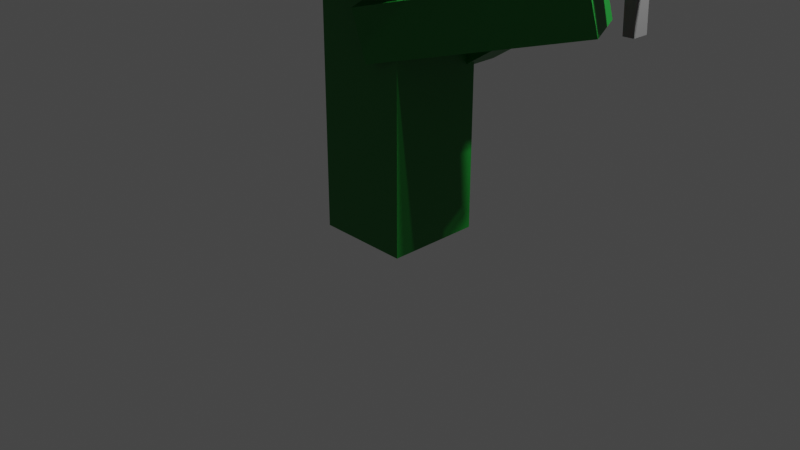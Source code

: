 # Source: betterzombie.blend  (saved by Blender 3.3.6; exported with 4.5.12 LTS)
import bpy
from mathutils import Matrix  # noqa: F401  (used for matrix-valued properties, if any)

bpy.ops.wm.read_factory_settings(use_empty=True)
scene = bpy.context.scene
scene.name = 'Scene'

# ---- collections
col_collection = bpy.data.collections.new('Collection'); scene.collection.children.link(col_collection)

# ---- materials (node trees are filled in below, after node groups)
mat_material = bpy.data.materials.new('Material')
mat_material.alpha_threshold = 0.0
mat_material.use_transparent_shadow = False
mat_material.roughness = 0.5
mat_material.line_color = (0.0, 0.0, 0.0, 1.0)
mat_material_001 = bpy.data.materials.new('Material.001')
mat_material_001.use_transparent_shadow = False
mat_material_005 = bpy.data.materials.new('Material.005')
mat_material_005.use_transparent_shadow = False
mat_material_002 = bpy.data.materials.new('Material.002')
mat_material_002.alpha_threshold = 0.0
mat_material_002.use_transparent_shadow = False
mat_material_002.roughness = 0.5
mat_material_002.line_color = (0.0, 0.0, 0.0, 1.0)
mat_material_003 = bpy.data.materials.new('Material.003')
mat_material_003.alpha_threshold = 0.0
mat_material_003.use_transparent_shadow = False
mat_material_003.roughness = 0.5
mat_material_003.line_color = (0.0, 0.0, 0.0, 1.0)
mat_material_004 = bpy.data.materials.new('Material.004')
mat_material_004.alpha_threshold = 0.0
mat_material_004.use_transparent_shadow = False
mat_material_004.roughness = 0.5
mat_material_004.line_color = (0.0, 0.0, 0.0, 1.0)
mat_material_006 = bpy.data.materials.new('Material.006')
mat_material_006.use_transparent_shadow = False

# ---- material node trees
mat_material.use_nodes = True; mat_material.node_tree.nodes.clear()
_N = mat_material.node_tree.nodes; _L = mat_material.node_tree.links
n0 = _N.new('ShaderNodeOutputMaterial'); n0.name = 'Material Output'; n0.location = (300, 300)
n1 = _N.new('ShaderNodeBsdfPrincipled'); n1.name = 'Principled BSDF'; n1.location = (10, 300)
n1.distribution = 'GGX'
n1.subsurface_method = 'RANDOM_WALK_SKIN'
n1.inputs[0].default_value = (0.005005, 0.1817, 0.01847, 1.0)
n1.inputs[3].default_value = 1.45
n1.inputs[27].default_value = (0.0, 0.0, 0.0, 1.0)
n1.inputs[28].default_value = 1.0
_L.new(n1.outputs[0], n0.inputs[0])
n0.is_active_output = True
mat_material_001.use_nodes = True; mat_material_001.node_tree.nodes.clear()
_N = mat_material_001.node_tree.nodes; _L = mat_material_001.node_tree.links
n0 = _N.new('ShaderNodeBsdfPrincipled'); n0.name = 'Principled BSDF'; n0.location = (10, 300)
n0.distribution = 'GGX'
n0.subsurface_method = 'RANDOM_WALK_SKIN'
n0.inputs[0].default_value = (0.8, 0.0, 0.0008699, 1.0)
n0.inputs[3].default_value = 1.45
n0.inputs[27].default_value = (0.0, 0.0, 0.0, 1.0)
n0.inputs[28].default_value = 1.0
n1 = _N.new('ShaderNodeOutputMaterial'); n1.name = 'Material Output'; n1.location = (300, 300)
_L.new(n0.outputs[0], n1.inputs[0])
n1.is_active_output = True
mat_material_005.use_nodes = True; mat_material_005.node_tree.nodes.clear()
_N = mat_material_005.node_tree.nodes; _L = mat_material_005.node_tree.links
n0 = _N.new('ShaderNodeBsdfPrincipled'); n0.name = 'Principled BSDF'; n0.location = (10, 300)
n0.distribution = 'GGX'
n0.subsurface_method = 'RANDOM_WALK_SKIN'
n0.inputs[0].default_value = (0.1626, 0.1626, 0.1626, 1.0)
n0.inputs[3].default_value = 1.45
n0.inputs[27].default_value = (0.0, 0.0, 0.0, 1.0)
n0.inputs[28].default_value = 1.0
n1 = _N.new('ShaderNodeOutputMaterial'); n1.name = 'Material Output'; n1.location = (300, 300)
_L.new(n0.outputs[0], n1.inputs[0])
n1.is_active_output = True
mat_material_002.use_nodes = True; mat_material_002.node_tree.nodes.clear()
_N = mat_material_002.node_tree.nodes; _L = mat_material_002.node_tree.links
n0 = _N.new('ShaderNodeOutputMaterial'); n0.name = 'Material Output'; n0.location = (300, 300)
n1 = _N.new('ShaderNodeBsdfPrincipled'); n1.name = 'Principled BSDF'; n1.location = (10, 300)
n1.distribution = 'GGX'
n1.subsurface_method = 'RANDOM_WALK_SKIN'
n1.inputs[0].default_value = (0.2203, 0.05616, 0.02398, 1.0)
n1.inputs[3].default_value = 1.45
n1.inputs[27].default_value = (0.0, 0.0, 0.0, 1.0)
n1.inputs[28].default_value = 1.0
_L.new(n1.outputs[0], n0.inputs[0])
n0.is_active_output = True
mat_material_003.use_nodes = True; mat_material_003.node_tree.nodes.clear()
_N = mat_material_003.node_tree.nodes; _L = mat_material_003.node_tree.links
n0 = _N.new('ShaderNodeOutputMaterial'); n0.name = 'Material Output'; n0.location = (300, 300)
n1 = _N.new('ShaderNodeBsdfPrincipled'); n1.name = 'Principled BSDF'; n1.location = (10, 300)
n1.distribution = 'GGX'
n1.subsurface_method = 'RANDOM_WALK_SKIN'
n1.inputs[0].default_value = (0.005005, 0.1817, 0.01847, 1.0)
n1.inputs[3].default_value = 1.45
n1.inputs[27].default_value = (0.0, 0.0, 0.0, 1.0)
n1.inputs[28].default_value = 1.0
_L.new(n1.outputs[0], n0.inputs[0])
n0.is_active_output = True
mat_material_004.use_nodes = True; mat_material_004.node_tree.nodes.clear()
_N = mat_material_004.node_tree.nodes; _L = mat_material_004.node_tree.links
n0 = _N.new('ShaderNodeOutputMaterial'); n0.name = 'Material Output'; n0.location = (300, 300)
n1 = _N.new('ShaderNodeBsdfPrincipled'); n1.name = 'Principled BSDF'; n1.location = (10, 300)
n1.distribution = 'GGX'
n1.subsurface_method = 'RANDOM_WALK_SKIN'
n1.inputs[0].default_value = (0.005005, 0.1817, 0.01847, 1.0)
n1.inputs[3].default_value = 1.45
n1.inputs[27].default_value = (0.0, 0.0, 0.0, 1.0)
n1.inputs[28].default_value = 1.0
_L.new(n1.outputs[0], n0.inputs[0])
n0.is_active_output = True
mat_material_006.use_nodes = True; mat_material_006.node_tree.nodes.clear()
_N = mat_material_006.node_tree.nodes; _L = mat_material_006.node_tree.links
n0 = _N.new('ShaderNodeBsdfPrincipled'); n0.name = 'Principled BSDF'; n0.location = (10, 300)
n0.distribution = 'GGX'
n0.subsurface_method = 'RANDOM_WALK_SKIN'
n0.inputs[0].default_value = (0.0, 0.0, 0.0, 1.0)
n0.inputs[3].default_value = 1.45
n0.inputs[27].default_value = (0.0, 0.0, 0.0, 1.0)
n0.inputs[28].default_value = 1.0
n1 = _N.new('ShaderNodeOutputMaterial'); n1.name = 'Material Output'; n1.location = (300, 300)
_L.new(n0.outputs[0], n1.inputs[0])
n1.is_active_output = True

# ---- world
world_world = bpy.data.worlds.new('World'); scene.world = world_world
world_world.use_nodes = True; world_world.node_tree.nodes.clear()
_N = world_world.node_tree.nodes; _L = world_world.node_tree.links
n0 = _N.new('ShaderNodeOutputWorld'); n0.name = 'World Output'; n0.location = (300, 300)
n1 = _N.new('ShaderNodeBackground'); n1.name = 'Background'; n1.location = (10, 300)
n1.inputs[0].default_value = (0.05088, 0.05088, 0.05088, 1.0)
_L.new(n1.outputs[0], n0.inputs[0])
n0.is_active_output = True
world_world.color = (0.05088, 0.05088, 0.05088)
world_world.use_sun_shadow = False
world_world.sun_shadow_jitter_overblur = 0.0

# ---- cameras
cam_camera = bpy.data.cameras.new('Camera')
cam_camera.clip_end = 100.0
cam_camera.ortho_scale = 7.314
cam_camera_001 = bpy.data.cameras.new('Camera.001')
cam_camera_001.clip_end = 100.0
cam_camera_001.ortho_scale = 7.314

# ---- lights
light_light = bpy.data.lights.new('Light', 'POINT')
light_light.transmission_factor = 0.0
light_light.energy = 1000.0
light_light.shadow_soft_size = 0.1
light_light.shadow_maximum_resolution = 0.006
light_light.use_absolute_resolution = True
light_light_001 = bpy.data.lights.new('Light.001', 'POINT')
light_light_001.transmission_factor = 0.0
light_light_001.energy = 1000.0
light_light_001.shadow_soft_size = 0.1
light_light_001.shadow_maximum_resolution = 0.006
light_light_001.use_absolute_resolution = True

# ---- meshes
me_cube = bpy.data.meshes.new('Cube')
me_cube.from_pydata([(1.0, 1.0, 1.0), (1.0, 1.0, -1.0), (1.0, -1.0, 1.0), (1.0, -1.0, -1.0), (-1.0, 1.0, 1.0), (-1.0, 1.0, -1.0), (-1.0, -1.0, 1.0), (-1.0, -1.0, -1.0)], [], [(0, 4, 6, 2), (3, 2, 6, 7), (7, 6, 4, 5), (5, 1, 3, 7), (1, 0, 2, 3), (5, 4, 0, 1)])
_uv = me_cube.uv_layers.new(name='UVMap')
_uv.uv.foreach_set('vector', [0.625, 0.5, 0.875, 0.5, 0.875, 0.75, 0.625, 0.75, 0.375, 0.75, 0.625, 0.75, 0.625, 1.0, 0.375, 1.0, 0.375, 0.0, 0.625, 0.0, 0.625, 0.25, 0.375, 0.25, 0.125, 0.5, 0.375, 0.5, 0.375, 0.75, 0.125, 0.75, 0.375, 0.5, 0.625, 0.5, 0.625, 0.75, 0.375, 0.75, 0.375, 0.25, 0.625, 0.25, 0.625, 0.5, 0.375, 0.5])
me_cube.materials.append(mat_material)
me_cube.use_mirror_vertex_groups = False
me_cube.update()
me_cube_001 = bpy.data.meshes.new('Cube.001')
me_cube_001.from_pydata([(-1.0, -1.0, -1.0), (-1.0, -1.0, 1.0), (-1.0, 1.0, -1.0), (-1.0, 1.0, 1.0), (1.0, -1.0, -1.0), (1.0, -1.0, 1.0), (1.0, 1.0, -1.0), (1.0, 1.0, 1.0)], [], [(0, 1, 3, 2), (2, 3, 7, 6), (6, 7, 5, 4), (4, 5, 1, 0), (2, 6, 4, 0), (7, 3, 1, 5)])
_uv = me_cube_001.uv_layers.new(name='UVMap')
_uv.uv.foreach_set('vector', [0.375, 0.0, 0.625, 0.0, 0.625, 0.25, 0.375, 0.25, 0.375, 0.25, 0.625, 0.25, 0.625, 0.5, 0.375, 0.5, 0.375, 0.5, 0.625, 0.5, 0.625, 0.75, 0.375, 0.75, 0.375, 0.75, 0.625, 0.75, 0.625, 1.0, 0.375, 1.0, 0.125, 0.5, 0.375, 0.5, 0.375, 0.75, 0.125, 0.75, 0.625, 0.5, 0.875, 0.5, 0.875, 0.75, 0.625, 0.75])
me_cube_001.materials.append(mat_material)
me_cube_001.update()
me_cube_002 = bpy.data.meshes.new('Cube.002')
me_cube_002.from_pydata([(-1.0, -1.0, -1.0), (-1.0, -1.0, 1.0), (-1.0, 1.0, -1.0), (-1.0, 1.0, 1.0), (1.0, -1.0, -1.0), (1.0, -1.0, 1.0), (1.0, 1.0, -1.0), (1.0, 1.0, 1.0)], [], [(0, 1, 3, 2), (2, 3, 7, 6), (6, 7, 5, 4), (4, 5, 1, 0), (2, 6, 4, 0), (7, 3, 1, 5)])
_uv = me_cube_002.uv_layers.new(name='UVMap')
_uv.uv.foreach_set('vector', [0.375, 0.0, 0.625, 0.0, 0.625, 0.25, 0.375, 0.25, 0.375, 0.25, 0.625, 0.25, 0.625, 0.5, 0.375, 0.5, 0.375, 0.5, 0.625, 0.5, 0.625, 0.75, 0.375, 0.75, 0.375, 0.75, 0.625, 0.75, 0.625, 1.0, 0.375, 1.0, 0.125, 0.5, 0.375, 0.5, 0.375, 0.75, 0.125, 0.75, 0.625, 0.5, 0.875, 0.5, 0.875, 0.75, 0.625, 0.75])
me_cube_002.materials.append(mat_material_001)
me_cube_002.update()
me_cube_003 = bpy.data.meshes.new('Cube.003')
me_cube_003.from_pydata([(-1.0, -1.0, -1.0), (-1.0, -1.0, 1.0), (-1.0, 1.0, -1.0), (-1.0, 1.0, 1.0), (1.0, -1.0, -1.0), (1.0, -1.0, 1.0), (1.0, 1.0, -1.0), (1.0, 1.0, 1.0)], [], [(0, 1, 3, 2), (2, 3, 7, 6), (6, 7, 5, 4), (4, 5, 1, 0), (2, 6, 4, 0), (7, 3, 1, 5)])
_uv = me_cube_003.uv_layers.new(name='UVMap')
_uv.uv.foreach_set('vector', [0.375, 0.0, 0.625, 0.0, 0.625, 0.25, 0.375, 0.25, 0.375, 0.25, 0.625, 0.25, 0.625, 0.5, 0.375, 0.5, 0.375, 0.5, 0.625, 0.5, 0.625, 0.75, 0.375, 0.75, 0.375, 0.75, 0.625, 0.75, 0.625, 1.0, 0.375, 1.0, 0.125, 0.5, 0.375, 0.5, 0.375, 0.75, 0.125, 0.75, 0.625, 0.5, 0.875, 0.5, 0.875, 0.75, 0.625, 0.75])
me_cube_003.materials.append(mat_material_001)
me_cube_003.update()
me_plane = bpy.data.meshes.new('Plane')
me_plane.from_pydata([(-1.0, -1.0, 0.0), (1.0, -1.0, 0.0), (-1.0, 1.0, 0.0), (1.0, 1.0, 0.0)], [], [(0, 1, 3, 2)])
_uv = me_plane.uv_layers.new(name='UVMap')
_uv.uv.foreach_set('vector', [0.0, 0.0, 1.0, 0.0, 1.0, 1.0, 0.0, 1.0])
me_plane.update()
me_plane_002 = bpy.data.meshes.new('Plane.002')
me_plane_002.from_pydata([(-1.0, -1.0, 0.0), (1.0, -1.0, 0.0), (-1.0, 1.0, 0.0), (1.0, 1.0, 0.0)], [], [(0, 1, 3, 2)])
_uv = me_plane_002.uv_layers.new(name='UVMap')
_uv.uv.foreach_set('vector', [0.0, 0.0, 1.0, 0.0, 1.0, 1.0, 0.0, 1.0])
me_plane_002.materials.append(mat_material_005)
me_plane_002.update()
me_plane_001 = bpy.data.meshes.new('Plane.001')
me_plane_001.from_pydata([(-1.0, -1.0, 0.0), (1.0, -1.0, 0.0), (-1.0, 1.0, 0.0), (1.0, 1.0, 0.0)], [], [(0, 1, 3, 2)])
_uv = me_plane_001.uv_layers.new(name='UVMap')
_uv.uv.foreach_set('vector', [0.0, 0.0, 1.0, 0.0, 1.0, 1.0, 0.0, 1.0])
me_plane_001.materials.append(mat_material_005)
me_plane_001.update()
me_cylinder_002 = bpy.data.meshes.new('Cylinder.002')
me_cylinder_002.from_pydata([(0.0, 1.0, -1.0), (0.0, 1.0, 1.0), (0.1951, 0.9808, -1.0), (0.1951, 0.9808, 1.0), (0.3827, 0.9239, -1.0), (0.3827, 0.9239, 1.0), (0.5556, 0.8315, -1.0), (0.5556, 0.8315, 1.0), (0.7071, 0.7071, -1.0), (0.7071, 0.7071, 1.0), (0.8315, 0.5556, -1.0), (0.8315, 0.5556, 1.0), (0.9239, 0.3827, -1.0), (0.9239, 0.3827, 1.0), (0.9808, 0.1951, -1.0), (0.9808, 0.1951, 1.0), (1.0, 0.0, -1.0), (1.0, 0.0, 1.0), (0.9808, -0.1951, -1.0), (0.9808, -0.1951, 1.0), (0.9239, -0.3827, -1.0), (0.9239, -0.3827, 1.0), (0.8315, -0.5556, -1.0), (0.8315, -0.5556, 1.0), (0.7071, -0.7071, -1.0), (0.7071, -0.7071, 1.0), (0.5556, -0.8315, -1.0), (0.5556, -0.8315, 1.0), (0.3827, -0.9239, -1.0), (0.3827, -0.9239, 1.0), (0.1951, -0.9808, -1.0), (0.1951, -0.9808, 1.0), (0.0, -1.0, -1.0), (0.0, -1.0, 1.0), (-0.1951, -0.9808, -1.0), (-0.1951, -0.9808, 1.0), (-0.3827, -0.9239, -1.0), (-0.3827, -0.9239, 1.0), (-0.5556, -0.8315, -1.0), (-0.5556, -0.8315, 1.0), (-0.7071, -0.7071, -1.0), (-0.7071, -0.7071, 1.0), (-0.8315, -0.5556, -1.0), (-0.8315, -0.5556, 1.0), (-0.9239, -0.3827, -1.0), (-0.9239, -0.3827, 1.0), (-0.9808, -0.1951, -1.0), (-0.9808, -0.1951, 1.0), (-1.0, 0.0, -1.0), (-1.0, 0.0, 1.0), (-0.9808, 0.1951, -1.0), (-0.9808, 0.1951, 1.0), (-0.9239, 0.3827, -1.0), (-0.9239, 0.3827, 1.0), (-0.8315, 0.5556, -1.0), (-0.8315, 0.5556, 1.0), (-0.7071, 0.7071, -1.0), (-0.7071, 0.7071, 1.0), (-0.5556, 0.8315, -1.0), (-0.5556, 0.8315, 1.0), (-0.3827, 0.9239, -1.0), (-0.3827, 0.9239, 1.0), (-0.1951, 0.9808, -1.0), (-0.1951, 0.9808, 1.0)], [], [(0, 1, 3, 2), (2, 3, 5, 4), (4, 5, 7, 6), (6, 7, 9, 8), (8, 9, 11, 10), (10, 11, 13, 12), (12, 13, 15, 14), (14, 15, 17, 16), (16, 17, 19, 18), (18, 19, 21, 20), (20, 21, 23, 22), (22, 23, 25, 24), (24, 25, 27, 26), (26, 27, 29, 28), (28, 29, 31, 30), (30, 31, 33, 32), (32, 33, 35, 34), (34, 35, 37, 36), (36, 37, 39, 38), (38, 39, 41, 40), (40, 41, 43, 42), (42, 43, 45, 44), (44, 45, 47, 46), (46, 47, 49, 48), (48, 49, 51, 50), (50, 51, 53, 52), (52, 53, 55, 54), (54, 55, 57, 56), (56, 57, 59, 58), (58, 59, 61, 60), (3, 1, 63, 61, 59, 57, 55, 53, 51, 49, 47, 45, 43, 41, 39, 37, 35, 33, 31, 29, 27, 25, 23, 21, 19, 17, 15, 13, 11, 9, 7, 5), (60, 61, 63, 62), (62, 63, 1, 0), (0, 2, 4, 6, 8, 10, 12, 14, 16, 18, 20, 22, 24, 26, 28, 30, 32, 34, 36, 38, 40, 42, 44, 46, 48, 50, 52, 54, 56, 58, 60, 62)])
_uv = me_cylinder_002.uv_layers.new(name='UVMap')
_uv.uv.foreach_set('vector', [1.0, 0.5, 1.0, 1.0, 0.9688, 1.0, 0.9688, 0.5, 0.9688, 0.5, 0.9688, 1.0, 0.9375, 1.0, 0.9375, 0.5, 0.9375, 0.5, 0.9375, 1.0, 0.9062, 1.0, 0.9062, 0.5, 0.9062, 0.5, 0.9062, 1.0, 0.875, 1.0, 0.875, 0.5, 0.875, 0.5, 0.875, 1.0, 0.8438, 1.0, 0.8438, 0.5, 0.8438, 0.5, 0.8438, 1.0, 0.8125, 1.0, 0.8125, 0.5, 0.8125, 0.5, 0.8125, 1.0, 0.7812, 1.0, 0.7812, 0.5, 0.7812, 0.5, 0.7812, 1.0, 0.75, 1.0, 0.75, 0.5, 0.75, 0.5, 0.75, 1.0, 0.7188, 1.0, 0.7188, 0.5, 0.7188, 0.5, 0.7188, 1.0, 0.6875, 1.0, 0.6875, 0.5, 0.6875, 0.5, 0.6875, 1.0, 0.6562, 1.0, 0.6562, 0.5, 0.6562, 0.5, 0.6562, 1.0, 0.625, 1.0, 0.625, 0.5, 0.625, 0.5, 0.625, 1.0, 0.5938, 1.0, 0.5938, 0.5, 0.5938, 0.5, 0.5938, 1.0, 0.5625, 1.0, 0.5625, 0.5, 0.5625, 0.5, 0.5625, 1.0, 0.5312, 1.0, 0.5312, 0.5, 0.5312, 0.5, 0.5312, 1.0, 0.5, 1.0, 0.5, 0.5, 0.5, 0.5, 0.5, 1.0, 0.4688, 1.0, 0.4688, 0.5, 0.4688, 0.5, 0.4688, 1.0, 0.4375, 1.0, 0.4375, 0.5, 0.4375, 0.5, 0.4375, 1.0, 0.4062, 1.0, 0.4062, 0.5, 0.4062, 0.5, 0.4062, 1.0, 0.375, 1.0, 0.375, 0.5, 0.375, 0.5, 0.375, 1.0, 0.3438, 1.0, 0.3438, 0.5, 0.3438, 0.5, 0.3438, 1.0, 0.3125, 1.0, 0.3125, 0.5, 0.3125, 0.5, 0.3125, 1.0, 0.2812, 1.0, 0.2812, 0.5, 0.2812, 0.5, 0.2812, 1.0, 0.25, 1.0, 0.25, 0.5, 0.25, 0.5, 0.25, 1.0, 0.2188, 1.0, 0.2188, 0.5, 0.2188, 0.5, 0.2188, 1.0, 0.1875, 1.0, 0.1875, 0.5, 0.1875, 0.5, 0.1875, 1.0, 0.1562, 1.0, 0.1562, 0.5, 0.1562, 0.5, 0.1562, 1.0, 0.125, 1.0, 0.125, 0.5, 0.125, 0.5, 0.125, 1.0, 0.09375, 1.0, 0.09375, 0.5, 0.09375, 0.5, 0.09375, 1.0, 0.0625, 1.0, 0.0625, 0.5, 0.2968, 0.4854, 0.25, 0.49, 0.2032, 0.4854, 0.1582, 0.4717, 0.1167, 0.4496, 0.08029, 0.4197, 0.05045, 0.3833, 0.02827, 0.3418, 0.01461, 0.2968, 0.01, 0.25, 0.01461, 0.2032, 0.02827, 0.1582, 0.05045, 0.1167, 0.08029, 0.08029, 0.1167, 0.05045, 0.1582, 0.02827, 0.2032, 0.01461, 0.25, 0.01, 0.2968, 0.01461, 0.3418, 0.02827, 0.3833, 0.05045, 0.4197, 0.08029, 0.4496, 0.1167, 0.4717, 0.1582, 0.4854, 0.2032, 0.49, 0.25, 0.4854, 0.2968, 0.4717, 0.3418, 0.4496, 0.3833, 0.4197, 0.4197, 0.3833, 0.4496, 0.3418, 0.4717, 0.0625, 0.5, 0.0625, 1.0, 0.03125, 1.0, 0.03125, 0.5, 0.03125, 0.5, 0.03125, 1.0, 0.0, 1.0, 0.0, 0.5, 0.75, 0.49, 0.7968, 0.4854, 0.8418, 0.4717, 0.8833, 0.4496, 0.9197, 0.4197, 0.9496, 0.3833, 0.9717, 0.3418, 0.9854, 0.2968, 0.99, 0.25, 0.9854, 0.2032, 0.9717, 0.1582, 0.9496, 0.1167, 0.9197, 0.08029, 0.8833, 0.05045, 0.8418, 0.02827, 0.7968, 0.01461, 0.75, 0.01, 0.7032, 0.01461, 0.6582, 0.02827, 0.6167, 0.05045, 0.5803, 0.08029, 0.5504, 0.1167, 0.5283, 0.1582, 0.5146, 0.2032, 0.51, 0.25, 0.5146, 0.2968, 0.5283, 0.3418, 0.5504, 0.3833, 0.5803, 0.4197, 0.6167, 0.4496, 0.6582, 0.4717, 0.7032, 0.4854])
me_cylinder_002.materials.append(mat_material_005)
me_cylinder_002.update()
me_cylinder_001 = bpy.data.meshes.new('Cylinder.001')
me_cylinder_001.from_pydata([(0.0, 1.0, -1.0), (0.0, 1.0, 1.0), (0.1951, 0.9808, -1.0), (0.1951, 0.9808, 1.0), (0.3827, 0.9239, -1.0), (0.3827, 0.9239, 1.0), (0.5556, 0.8315, -1.0), (0.5556, 0.8315, 1.0), (0.7071, 0.7071, -1.0), (0.7071, 0.7071, 1.0), (0.8315, 0.5556, -1.0), (0.8315, 0.5556, 1.0), (0.9239, 0.3827, -1.0), (0.9239, 0.3827, 1.0), (0.9808, 0.1951, -1.0), (0.9808, 0.1951, 1.0), (1.0, 0.0, -1.0), (1.0, 0.0, 1.0), (0.9808, -0.1951, -1.0), (0.9808, -0.1951, 1.0), (0.9239, -0.3827, -1.0), (0.9239, -0.3827, 1.0), (0.8315, -0.5556, -1.0), (0.8315, -0.5556, 1.0), (0.7071, -0.7071, -1.0), (0.7071, -0.7071, 1.0), (0.5556, -0.8315, -1.0), (0.5556, -0.8315, 1.0), (0.3827, -0.9239, -1.0), (0.3827, -0.9239, 1.0), (0.1951, -0.9808, -1.0), (0.1951, -0.9808, 1.0), (0.0, -1.0, -1.0), (0.0, -1.0, 1.0), (-0.1951, -0.9808, -1.0), (-0.1951, -0.9808, 1.0), (-0.3827, -0.9239, -1.0), (-0.3827, -0.9239, 1.0), (-0.5556, -0.8315, -1.0), (-0.5556, -0.8315, 1.0), (-0.7071, -0.7071, -1.0), (-0.7071, -0.7071, 1.0), (-0.8315, -0.5556, -1.0), (-0.8315, -0.5556, 1.0), (-0.9239, -0.3827, -1.0), (-0.9239, -0.3827, 1.0), (-0.9808, -0.1951, -1.0), (-0.9808, -0.1951, 1.0), (-1.0, 0.0, -1.0), (-1.0, 0.0, 1.0), (-0.9808, 0.1951, -1.0), (-0.9808, 0.1951, 1.0), (-0.9239, 0.3827, -1.0), (-0.9239, 0.3827, 1.0), (-0.8315, 0.5556, -1.0), (-0.8315, 0.5556, 1.0), (-0.7071, 0.7071, -1.0), (-0.7071, 0.7071, 1.0), (-0.5556, 0.8315, -1.0), (-0.5556, 0.8315, 1.0), (-0.3827, 0.9239, -1.0), (-0.3827, 0.9239, 1.0), (-0.1951, 0.9808, -1.0), (-0.1951, 0.9808, 1.0)], [], [(0, 1, 3, 2), (2, 3, 5, 4), (4, 5, 7, 6), (6, 7, 9, 8), (8, 9, 11, 10), (10, 11, 13, 12), (12, 13, 15, 14), (14, 15, 17, 16), (16, 17, 19, 18), (18, 19, 21, 20), (20, 21, 23, 22), (22, 23, 25, 24), (24, 25, 27, 26), (26, 27, 29, 28), (28, 29, 31, 30), (30, 31, 33, 32), (32, 33, 35, 34), (34, 35, 37, 36), (36, 37, 39, 38), (38, 39, 41, 40), (40, 41, 43, 42), (42, 43, 45, 44), (44, 45, 47, 46), (46, 47, 49, 48), (48, 49, 51, 50), (50, 51, 53, 52), (52, 53, 55, 54), (54, 55, 57, 56), (56, 57, 59, 58), (58, 59, 61, 60), (3, 1, 63, 61, 59, 57, 55, 53, 51, 49, 47, 45, 43, 41, 39, 37, 35, 33, 31, 29, 27, 25, 23, 21, 19, 17, 15, 13, 11, 9, 7, 5), (60, 61, 63, 62), (62, 63, 1, 0), (0, 2, 4, 6, 8, 10, 12, 14, 16, 18, 20, 22, 24, 26, 28, 30, 32, 34, 36, 38, 40, 42, 44, 46, 48, 50, 52, 54, 56, 58, 60, 62)])
_uv = me_cylinder_001.uv_layers.new(name='UVMap')
_uv.uv.foreach_set('vector', [1.0, 0.5, 1.0, 1.0, 0.9688, 1.0, 0.9688, 0.5, 0.9688, 0.5, 0.9688, 1.0, 0.9375, 1.0, 0.9375, 0.5, 0.9375, 0.5, 0.9375, 1.0, 0.9062, 1.0, 0.9062, 0.5, 0.9062, 0.5, 0.9062, 1.0, 0.875, 1.0, 0.875, 0.5, 0.875, 0.5, 0.875, 1.0, 0.8438, 1.0, 0.8438, 0.5, 0.8438, 0.5, 0.8438, 1.0, 0.8125, 1.0, 0.8125, 0.5, 0.8125, 0.5, 0.8125, 1.0, 0.7812, 1.0, 0.7812, 0.5, 0.7812, 0.5, 0.7812, 1.0, 0.75, 1.0, 0.75, 0.5, 0.75, 0.5, 0.75, 1.0, 0.7188, 1.0, 0.7188, 0.5, 0.7188, 0.5, 0.7188, 1.0, 0.6875, 1.0, 0.6875, 0.5, 0.6875, 0.5, 0.6875, 1.0, 0.6562, 1.0, 0.6562, 0.5, 0.6562, 0.5, 0.6562, 1.0, 0.625, 1.0, 0.625, 0.5, 0.625, 0.5, 0.625, 1.0, 0.5938, 1.0, 0.5938, 0.5, 0.5938, 0.5, 0.5938, 1.0, 0.5625, 1.0, 0.5625, 0.5, 0.5625, 0.5, 0.5625, 1.0, 0.5312, 1.0, 0.5312, 0.5, 0.5312, 0.5, 0.5312, 1.0, 0.5, 1.0, 0.5, 0.5, 0.5, 0.5, 0.5, 1.0, 0.4688, 1.0, 0.4688, 0.5, 0.4688, 0.5, 0.4688, 1.0, 0.4375, 1.0, 0.4375, 0.5, 0.4375, 0.5, 0.4375, 1.0, 0.4062, 1.0, 0.4062, 0.5, 0.4062, 0.5, 0.4062, 1.0, 0.375, 1.0, 0.375, 0.5, 0.375, 0.5, 0.375, 1.0, 0.3438, 1.0, 0.3438, 0.5, 0.3438, 0.5, 0.3438, 1.0, 0.3125, 1.0, 0.3125, 0.5, 0.3125, 0.5, 0.3125, 1.0, 0.2812, 1.0, 0.2812, 0.5, 0.2812, 0.5, 0.2812, 1.0, 0.25, 1.0, 0.25, 0.5, 0.25, 0.5, 0.25, 1.0, 0.2188, 1.0, 0.2188, 0.5, 0.2188, 0.5, 0.2188, 1.0, 0.1875, 1.0, 0.1875, 0.5, 0.1875, 0.5, 0.1875, 1.0, 0.1562, 1.0, 0.1562, 0.5, 0.1562, 0.5, 0.1562, 1.0, 0.125, 1.0, 0.125, 0.5, 0.125, 0.5, 0.125, 1.0, 0.09375, 1.0, 0.09375, 0.5, 0.09375, 0.5, 0.09375, 1.0, 0.0625, 1.0, 0.0625, 0.5, 0.2968, 0.4854, 0.25, 0.49, 0.2032, 0.4854, 0.1582, 0.4717, 0.1167, 0.4496, 0.08029, 0.4197, 0.05045, 0.3833, 0.02827, 0.3418, 0.01461, 0.2968, 0.01, 0.25, 0.01461, 0.2032, 0.02827, 0.1582, 0.05045, 0.1167, 0.08029, 0.08029, 0.1167, 0.05045, 0.1582, 0.02827, 0.2032, 0.01461, 0.25, 0.01, 0.2968, 0.01461, 0.3418, 0.02827, 0.3833, 0.05045, 0.4197, 0.08029, 0.4496, 0.1167, 0.4717, 0.1582, 0.4854, 0.2032, 0.49, 0.25, 0.4854, 0.2968, 0.4717, 0.3418, 0.4496, 0.3833, 0.4197, 0.4197, 0.3833, 0.4496, 0.3418, 0.4717, 0.0625, 0.5, 0.0625, 1.0, 0.03125, 1.0, 0.03125, 0.5, 0.03125, 0.5, 0.03125, 1.0, 0.0, 1.0, 0.0, 0.5, 0.75, 0.49, 0.7968, 0.4854, 0.8418, 0.4717, 0.8833, 0.4496, 0.9197, 0.4197, 0.9496, 0.3833, 0.9717, 0.3418, 0.9854, 0.2968, 0.99, 0.25, 0.9854, 0.2032, 0.9717, 0.1582, 0.9496, 0.1167, 0.9197, 0.08029, 0.8833, 0.05045, 0.8418, 0.02827, 0.7968, 0.01461, 0.75, 0.01, 0.7032, 0.01461, 0.6582, 0.02827, 0.6167, 0.05045, 0.5803, 0.08029, 0.5504, 0.1167, 0.5283, 0.1582, 0.5146, 0.2032, 0.51, 0.25, 0.5146, 0.2968, 0.5283, 0.3418, 0.5504, 0.3833, 0.5803, 0.4197, 0.6167, 0.4496, 0.6582, 0.4717, 0.7032, 0.4854])
me_cylinder_001.materials.append(mat_material_005)
me_cylinder_001.update()
me_cylinder = bpy.data.meshes.new('Cylinder')
me_cylinder.from_pydata([(0.0, 1.0, -1.0), (0.0, 1.0, 1.0), (0.1951, 0.9808, -1.0), (0.1951, 0.9808, 1.0), (0.3827, 0.9239, -1.0), (0.3827, 0.9239, 1.0), (0.5556, 0.8315, -1.0), (0.5556, 0.8315, 1.0), (0.7071, 0.7071, -1.0), (0.7071, 0.7071, 1.0), (0.8315, 0.5556, -1.0), (0.8315, 0.5556, 1.0), (0.9239, 0.3827, -1.0), (0.9239, 0.3827, 1.0), (0.9808, 0.1951, -1.0), (0.9808, 0.1951, 1.0), (1.0, 0.0, -1.0), (1.0, 0.0, 1.0), (0.9808, -0.1951, -1.0), (0.9808, -0.1951, 1.0), (0.9239, -0.3827, -1.0), (0.9239, -0.3827, 1.0), (0.8315, -0.5556, -1.0), (0.8315, -0.5556, 1.0), (0.7071, -0.7071, -1.0), (0.7071, -0.7071, 1.0), (0.5556, -0.8315, -1.0), (0.5556, -0.8315, 1.0), (0.3827, -0.9239, -1.0), (0.3827, -0.9239, 1.0), (0.1951, -0.9808, -1.0), (0.1951, -0.9808, 1.0), (0.0, -1.0, -1.0), (0.0, -1.0, 1.0), (-0.1951, -0.9808, -1.0), (-0.1951, -0.9808, 1.0), (-0.3827, -0.9239, -1.0), (-0.3827, -0.9239, 1.0), (-0.5556, -0.8315, -1.0), (-0.5556, -0.8315, 1.0), (-0.7071, -0.7071, -1.0), (-0.7071, -0.7071, 1.0), (-0.8315, -0.5556, -1.0), (-0.8315, -0.5556, 1.0), (-0.9239, -0.3827, -1.0), (-0.9239, -0.3827, 1.0), (-0.9808, -0.1951, -1.0), (-0.9808, -0.1951, 1.0), (-1.0, 0.0, -1.0), (-1.0, 0.0, 1.0), (-0.9808, 0.1951, -1.0), (-0.9808, 0.1951, 1.0), (-0.9239, 0.3827, -1.0), (-0.9239, 0.3827, 1.0), (-0.8315, 0.5556, -1.0), (-0.8315, 0.5556, 1.0), (-0.7071, 0.7071, -1.0), (-0.7071, 0.7071, 1.0), (-0.5556, 0.8315, -1.0), (-0.5556, 0.8315, 1.0), (-0.3827, 0.9239, -1.0), (-0.3827, 0.9239, 1.0), (-0.1951, 0.9808, -1.0), (-0.1951, 0.9808, 1.0)], [], [(0, 1, 3, 2), (2, 3, 5, 4), (4, 5, 7, 6), (6, 7, 9, 8), (8, 9, 11, 10), (10, 11, 13, 12), (12, 13, 15, 14), (14, 15, 17, 16), (16, 17, 19, 18), (18, 19, 21, 20), (20, 21, 23, 22), (22, 23, 25, 24), (24, 25, 27, 26), (26, 27, 29, 28), (28, 29, 31, 30), (30, 31, 33, 32), (32, 33, 35, 34), (34, 35, 37, 36), (36, 37, 39, 38), (38, 39, 41, 40), (40, 41, 43, 42), (42, 43, 45, 44), (44, 45, 47, 46), (46, 47, 49, 48), (48, 49, 51, 50), (50, 51, 53, 52), (52, 53, 55, 54), (54, 55, 57, 56), (56, 57, 59, 58), (58, 59, 61, 60), (3, 1, 63, 61, 59, 57, 55, 53, 51, 49, 47, 45, 43, 41, 39, 37, 35, 33, 31, 29, 27, 25, 23, 21, 19, 17, 15, 13, 11, 9, 7, 5), (60, 61, 63, 62), (62, 63, 1, 0), (0, 2, 4, 6, 8, 10, 12, 14, 16, 18, 20, 22, 24, 26, 28, 30, 32, 34, 36, 38, 40, 42, 44, 46, 48, 50, 52, 54, 56, 58, 60, 62)])
_uv = me_cylinder.uv_layers.new(name='UVMap')
_uv.uv.foreach_set('vector', [1.0, 0.5, 1.0, 1.0, 0.9688, 1.0, 0.9688, 0.5, 0.9688, 0.5, 0.9688, 1.0, 0.9375, 1.0, 0.9375, 0.5, 0.9375, 0.5, 0.9375, 1.0, 0.9062, 1.0, 0.9062, 0.5, 0.9062, 0.5, 0.9062, 1.0, 0.875, 1.0, 0.875, 0.5, 0.875, 0.5, 0.875, 1.0, 0.8438, 1.0, 0.8438, 0.5, 0.8438, 0.5, 0.8438, 1.0, 0.8125, 1.0, 0.8125, 0.5, 0.8125, 0.5, 0.8125, 1.0, 0.7812, 1.0, 0.7812, 0.5, 0.7812, 0.5, 0.7812, 1.0, 0.75, 1.0, 0.75, 0.5, 0.75, 0.5, 0.75, 1.0, 0.7188, 1.0, 0.7188, 0.5, 0.7188, 0.5, 0.7188, 1.0, 0.6875, 1.0, 0.6875, 0.5, 0.6875, 0.5, 0.6875, 1.0, 0.6562, 1.0, 0.6562, 0.5, 0.6562, 0.5, 0.6562, 1.0, 0.625, 1.0, 0.625, 0.5, 0.625, 0.5, 0.625, 1.0, 0.5938, 1.0, 0.5938, 0.5, 0.5938, 0.5, 0.5938, 1.0, 0.5625, 1.0, 0.5625, 0.5, 0.5625, 0.5, 0.5625, 1.0, 0.5312, 1.0, 0.5312, 0.5, 0.5312, 0.5, 0.5312, 1.0, 0.5, 1.0, 0.5, 0.5, 0.5, 0.5, 0.5, 1.0, 0.4688, 1.0, 0.4688, 0.5, 0.4688, 0.5, 0.4688, 1.0, 0.4375, 1.0, 0.4375, 0.5, 0.4375, 0.5, 0.4375, 1.0, 0.4062, 1.0, 0.4062, 0.5, 0.4062, 0.5, 0.4062, 1.0, 0.375, 1.0, 0.375, 0.5, 0.375, 0.5, 0.375, 1.0, 0.3438, 1.0, 0.3438, 0.5, 0.3438, 0.5, 0.3438, 1.0, 0.3125, 1.0, 0.3125, 0.5, 0.3125, 0.5, 0.3125, 1.0, 0.2812, 1.0, 0.2812, 0.5, 0.2812, 0.5, 0.2812, 1.0, 0.25, 1.0, 0.25, 0.5, 0.25, 0.5, 0.25, 1.0, 0.2188, 1.0, 0.2188, 0.5, 0.2188, 0.5, 0.2188, 1.0, 0.1875, 1.0, 0.1875, 0.5, 0.1875, 0.5, 0.1875, 1.0, 0.1562, 1.0, 0.1562, 0.5, 0.1562, 0.5, 0.1562, 1.0, 0.125, 1.0, 0.125, 0.5, 0.125, 0.5, 0.125, 1.0, 0.09375, 1.0, 0.09375, 0.5, 0.09375, 0.5, 0.09375, 1.0, 0.0625, 1.0, 0.0625, 0.5, 0.2968, 0.4854, 0.25, 0.49, 0.2032, 0.4854, 0.1582, 0.4717, 0.1167, 0.4496, 0.08029, 0.4197, 0.05045, 0.3833, 0.02827, 0.3418, 0.01461, 0.2968, 0.01, 0.25, 0.01461, 0.2032, 0.02827, 0.1582, 0.05045, 0.1167, 0.08029, 0.08029, 0.1167, 0.05045, 0.1582, 0.02827, 0.2032, 0.01461, 0.25, 0.01, 0.2968, 0.01461, 0.3418, 0.02827, 0.3833, 0.05045, 0.4197, 0.08029, 0.4496, 0.1167, 0.4717, 0.1582, 0.4854, 0.2032, 0.49, 0.25, 0.4854, 0.2968, 0.4717, 0.3418, 0.4496, 0.3833, 0.4197, 0.4197, 0.3833, 0.4496, 0.3418, 0.4717, 0.0625, 0.5, 0.0625, 1.0, 0.03125, 1.0, 0.03125, 0.5, 0.03125, 0.5, 0.03125, 1.0, 0.0, 1.0, 0.0, 0.5, 0.75, 0.49, 0.7968, 0.4854, 0.8418, 0.4717, 0.8833, 0.4496, 0.9197, 0.4197, 0.9496, 0.3833, 0.9717, 0.3418, 0.9854, 0.2968, 0.99, 0.25, 0.9854, 0.2032, 0.9717, 0.1582, 0.9496, 0.1167, 0.9197, 0.08029, 0.8833, 0.05045, 0.8418, 0.02827, 0.7968, 0.01461, 0.75, 0.01, 0.7032, 0.01461, 0.6582, 0.02827, 0.6167, 0.05045, 0.5803, 0.08029, 0.5504, 0.1167, 0.5283, 0.1582, 0.5146, 0.2032, 0.51, 0.25, 0.5146, 0.2968, 0.5283, 0.3418, 0.5504, 0.3833, 0.5803, 0.4197, 0.6167, 0.4496, 0.6582, 0.4717, 0.7032, 0.4854])
me_cylinder.materials.append(mat_material_005)
me_cylinder.update()
me_cube_008 = bpy.data.meshes.new('Cube.008')
me_cube_008.from_pydata([(-1.0, -1.0, -1.0), (-1.0, -1.0, 1.0), (-1.0, 1.0, -1.0), (-1.0, 1.0, 1.0), (1.0, -1.0, -1.0), (1.0, -1.0, 1.0), (1.0, 1.0, -1.0), (1.0, 1.0, 1.0)], [], [(0, 1, 3, 2), (2, 3, 7, 6), (6, 7, 5, 4), (4, 5, 1, 0), (2, 6, 4, 0), (7, 3, 1, 5)])
_uv = me_cube_008.uv_layers.new(name='UVMap')
_uv.uv.foreach_set('vector', [0.375, 0.0, 0.625, 0.0, 0.625, 0.25, 0.375, 0.25, 0.375, 0.25, 0.625, 0.25, 0.625, 0.5, 0.375, 0.5, 0.375, 0.5, 0.625, 0.5, 0.625, 0.75, 0.375, 0.75, 0.375, 0.75, 0.625, 0.75, 0.625, 1.0, 0.375, 1.0, 0.125, 0.5, 0.375, 0.5, 0.375, 0.75, 0.125, 0.75, 0.625, 0.5, 0.875, 0.5, 0.875, 0.75, 0.625, 0.75])
me_cube_008.materials.append(mat_material_005)
me_cube_008.update()
me_cube_007 = bpy.data.meshes.new('Cube.007')
me_cube_007.from_pydata([(-1.0, -1.0, -1.0), (-1.0, -1.0, 1.0), (-1.0, 1.0, -1.0), (-1.0, 1.0, 1.0), (1.0, -1.0, -1.0), (1.0, -1.0, 1.0), (1.0, 1.0, -1.0), (1.0, 1.0, 1.0)], [], [(0, 1, 3, 2), (2, 3, 7, 6), (6, 7, 5, 4), (4, 5, 1, 0), (2, 6, 4, 0), (7, 3, 1, 5)])
_uv = me_cube_007.uv_layers.new(name='UVMap')
_uv.uv.foreach_set('vector', [0.375, 0.0, 0.625, 0.0, 0.625, 0.25, 0.375, 0.25, 0.375, 0.25, 0.625, 0.25, 0.625, 0.5, 0.375, 0.5, 0.375, 0.5, 0.625, 0.5, 0.625, 0.75, 0.375, 0.75, 0.375, 0.75, 0.625, 0.75, 0.625, 1.0, 0.375, 1.0, 0.125, 0.5, 0.375, 0.5, 0.375, 0.75, 0.125, 0.75, 0.625, 0.5, 0.875, 0.5, 0.875, 0.75, 0.625, 0.75])
me_cube_007.materials.append(mat_material_005)
me_cube_007.update()
me_cube_006 = bpy.data.meshes.new('Cube.006')
me_cube_006.from_pydata([(-1.0, -1.0, -1.0), (-1.0, -1.0, 1.0), (-1.0, 1.0, -1.0), (-1.0, 1.0, 1.0), (1.0, -1.0, -1.0), (1.0, -1.0, 1.0), (1.0, 1.0, -1.0), (1.0, 1.0, 1.0)], [], [(0, 1, 3, 2), (2, 3, 7, 6), (6, 7, 5, 4), (4, 5, 1, 0), (2, 6, 4, 0), (7, 3, 1, 5)])
_uv = me_cube_006.uv_layers.new(name='UVMap')
_uv.uv.foreach_set('vector', [0.375, 0.0, 0.625, 0.0, 0.625, 0.25, 0.375, 0.25, 0.375, 0.25, 0.625, 0.25, 0.625, 0.5, 0.375, 0.5, 0.375, 0.5, 0.625, 0.5, 0.625, 0.75, 0.375, 0.75, 0.375, 0.75, 0.625, 0.75, 0.625, 1.0, 0.375, 1.0, 0.125, 0.5, 0.375, 0.5, 0.375, 0.75, 0.125, 0.75, 0.625, 0.5, 0.875, 0.5, 0.875, 0.75, 0.625, 0.75])
me_cube_006.materials.append(mat_material_005)
me_cube_006.update()
me_cube_004 = bpy.data.meshes.new('Cube.004')
me_cube_004.from_pydata([(1.0, 1.0, 1.0), (1.0, 1.0, -1.0), (1.0, -1.0, 1.0), (1.0, -1.0, -1.0), (-1.0, 1.0, 1.0), (-1.0, 1.0, -1.0), (-1.0, -1.0, 1.0), (-1.0, -1.0, -1.0)], [], [(0, 4, 6, 2), (3, 2, 6, 7), (7, 6, 4, 5), (5, 1, 3, 7), (1, 0, 2, 3), (5, 4, 0, 1)])
_uv = me_cube_004.uv_layers.new(name='UVMap')
_uv.uv.foreach_set('vector', [0.625, 0.5, 0.875, 0.5, 0.875, 0.75, 0.625, 0.75, 0.375, 0.75, 0.625, 0.75, 0.625, 1.0, 0.375, 1.0, 0.375, 0.0, 0.625, 0.0, 0.625, 0.25, 0.375, 0.25, 0.125, 0.5, 0.375, 0.5, 0.375, 0.75, 0.125, 0.75, 0.375, 0.5, 0.625, 0.5, 0.625, 0.75, 0.375, 0.75, 0.375, 0.25, 0.625, 0.25, 0.625, 0.5, 0.375, 0.5])
me_cube_004.materials.append(mat_material_005)
me_cube_004.use_mirror_vertex_groups = False
me_cube_004.update()
me_cube_005 = bpy.data.meshes.new('Cube.005')
me_cube_005.from_pydata([(1.0, 1.0, 1.0), (1.0, 1.0, -1.0), (1.0, -1.0, 1.0), (1.0, -1.0, -1.0), (-1.0, 1.0, 1.0), (-1.0, 1.0, -1.0), (-1.0, -1.0, 1.0), (-1.0, -1.0, -1.0)], [], [(0, 4, 6, 2), (3, 2, 6, 7), (7, 6, 4, 5), (5, 1, 3, 7), (1, 0, 2, 3), (5, 4, 0, 1)])
_uv = me_cube_005.uv_layers.new(name='UVMap')
_uv.uv.foreach_set('vector', [0.625, 0.5, 0.875, 0.5, 0.875, 0.75, 0.625, 0.75, 0.375, 0.75, 0.625, 0.75, 0.625, 1.0, 0.375, 1.0, 0.375, 0.0, 0.625, 0.0, 0.625, 0.25, 0.375, 0.25, 0.125, 0.5, 0.375, 0.5, 0.375, 0.75, 0.125, 0.75, 0.375, 0.5, 0.625, 0.5, 0.625, 0.75, 0.375, 0.75, 0.375, 0.25, 0.625, 0.25, 0.625, 0.5, 0.375, 0.5])
me_cube_005.materials.append(mat_material_005)
me_cube_005.use_mirror_vertex_groups = False
me_cube_005.update()
me_cube_009 = bpy.data.meshes.new('Cube.009')
me_cube_009.from_pydata([(1.0, 1.0, 1.0), (1.0, 1.0, -1.0), (1.0, -1.0, 1.0), (1.0, -1.0, -1.0), (-1.0, 1.0, 1.0), (-1.0, 1.0, -1.0), (-1.0, -1.0, 1.0), (-1.0, -1.0, -1.0)], [], [(0, 4, 6, 2), (3, 2, 6, 7), (7, 6, 4, 5), (5, 1, 3, 7), (1, 0, 2, 3), (5, 4, 0, 1)])
_uv = me_cube_009.uv_layers.new(name='UVMap')
_uv.uv.foreach_set('vector', [0.625, 0.5, 0.875, 0.5, 0.875, 0.75, 0.625, 0.75, 0.375, 0.75, 0.625, 0.75, 0.625, 1.0, 0.375, 1.0, 0.375, 0.0, 0.625, 0.0, 0.625, 0.25, 0.375, 0.25, 0.125, 0.5, 0.375, 0.5, 0.375, 0.75, 0.125, 0.75, 0.375, 0.5, 0.625, 0.5, 0.625, 0.75, 0.375, 0.75, 0.375, 0.25, 0.625, 0.25, 0.625, 0.5, 0.375, 0.5])
me_cube_009.materials.append(mat_material_005)
me_cube_009.use_mirror_vertex_groups = False
me_cube_009.update()
me_cube_010 = bpy.data.meshes.new('Cube.010')
me_cube_010.from_pydata([(1.0, 1.0, 1.0), (1.0, 1.0, -1.0), (1.0, -1.0, 1.0), (1.0, -1.0, -1.0), (-1.0, 1.0, 1.0), (-1.0, 1.0, -1.0), (-1.0, -1.0, 1.0), (-1.0, -1.0, -1.0)], [], [(0, 4, 6, 2), (3, 2, 6, 7), (7, 6, 4, 5), (5, 1, 3, 7), (1, 0, 2, 3), (5, 4, 0, 1)])
_uv = me_cube_010.uv_layers.new(name='UVMap')
_uv.uv.foreach_set('vector', [0.625, 0.5, 0.875, 0.5, 0.875, 0.75, 0.625, 0.75, 0.375, 0.75, 0.625, 0.75, 0.625, 1.0, 0.375, 1.0, 0.375, 0.0, 0.625, 0.0, 0.625, 0.25, 0.375, 0.25, 0.125, 0.5, 0.375, 0.5, 0.375, 0.75, 0.125, 0.75, 0.375, 0.5, 0.625, 0.5, 0.625, 0.75, 0.375, 0.75, 0.375, 0.25, 0.625, 0.25, 0.625, 0.5, 0.375, 0.5])
me_cube_010.materials.append(mat_material_002)
me_cube_010.use_mirror_vertex_groups = False
me_cube_010.update()
me_cube_011 = bpy.data.meshes.new('Cube.011')
me_cube_011.from_pydata([(-1.0, -1.0, -1.0), (-1.0, -1.0, 1.0), (-1.0, 1.0, -1.0), (-1.0, 1.0, 1.0), (1.0, -1.0, -1.0), (1.0, -1.0, 1.0), (1.0, 1.0, -1.0), (1.0, 1.0, 1.0)], [], [(0, 1, 3, 2), (2, 3, 7, 6), (6, 7, 5, 4), (4, 5, 1, 0), (2, 6, 4, 0), (7, 3, 1, 5)])
_uv = me_cube_011.uv_layers.new(name='UVMap')
_uv.uv.foreach_set('vector', [0.375, 0.0, 0.625, 0.0, 0.625, 0.25, 0.375, 0.25, 0.375, 0.25, 0.625, 0.25, 0.625, 0.5, 0.375, 0.5, 0.375, 0.5, 0.625, 0.5, 0.625, 0.75, 0.375, 0.75, 0.375, 0.75, 0.625, 0.75, 0.625, 1.0, 0.375, 1.0, 0.125, 0.5, 0.375, 0.5, 0.375, 0.75, 0.125, 0.75, 0.625, 0.5, 0.875, 0.5, 0.875, 0.75, 0.625, 0.75])
me_cube_011.materials.append(mat_material_002)
me_cube_011.update()
me_cube_012 = bpy.data.meshes.new('Cube.012')
me_cube_012.from_pydata([(1.0, 1.0, 1.0), (1.0, 1.0, -1.0), (1.0, -1.0, 1.0), (1.0, -1.0, -1.0), (-1.0, 1.0, 1.0), (-1.0, 1.0, -1.0), (-1.0, -1.0, 1.0), (-1.0, -1.0, -1.0)], [], [(0, 4, 6, 2), (3, 2, 6, 7), (7, 6, 4, 5), (5, 1, 3, 7), (1, 0, 2, 3), (5, 4, 0, 1)])
_uv = me_cube_012.uv_layers.new(name='UVMap')
_uv.uv.foreach_set('vector', [0.625, 0.5, 0.875, 0.5, 0.875, 0.75, 0.625, 0.75, 0.375, 0.75, 0.625, 0.75, 0.625, 1.0, 0.375, 1.0, 0.375, 0.0, 0.625, 0.0, 0.625, 0.25, 0.375, 0.25, 0.125, 0.5, 0.375, 0.5, 0.375, 0.75, 0.125, 0.75, 0.375, 0.5, 0.625, 0.5, 0.625, 0.75, 0.375, 0.75, 0.375, 0.25, 0.625, 0.25, 0.625, 0.5, 0.375, 0.5])
me_cube_012.materials.append(mat_material_003)
me_cube_012.use_mirror_vertex_groups = False
me_cube_012.update()
me_cube_013 = bpy.data.meshes.new('Cube.013')
me_cube_013.from_pydata([(1.0, 1.0, 1.0), (1.0, 1.0, -1.0), (1.0, -1.0, 1.0), (1.0, -1.0, -1.0), (-1.0, 1.0, 1.0), (-1.0, 1.0, -1.0), (-1.0, -1.0, 1.0), (-1.0, -1.0, -1.0)], [], [(0, 4, 6, 2), (3, 2, 6, 7), (7, 6, 4, 5), (5, 1, 3, 7), (1, 0, 2, 3), (5, 4, 0, 1)])
_uv = me_cube_013.uv_layers.new(name='UVMap')
_uv.uv.foreach_set('vector', [0.625, 0.5, 0.875, 0.5, 0.875, 0.75, 0.625, 0.75, 0.375, 0.75, 0.625, 0.75, 0.625, 1.0, 0.375, 1.0, 0.375, 0.0, 0.625, 0.0, 0.625, 0.25, 0.375, 0.25, 0.125, 0.5, 0.375, 0.5, 0.375, 0.75, 0.125, 0.75, 0.375, 0.5, 0.625, 0.5, 0.625, 0.75, 0.375, 0.75, 0.375, 0.25, 0.625, 0.25, 0.625, 0.5, 0.375, 0.5])
me_cube_013.materials.append(mat_material_004)
me_cube_013.use_mirror_vertex_groups = False
me_cube_013.update()
me_cube_015 = bpy.data.meshes.new('Cube.015')
me_cube_015.from_pydata([(-1.0, -1.0, -1.0), (-1.0, -1.0, 1.0), (-1.0, 1.0, -1.0), (-1.0, 1.0, 1.0), (1.0, -1.0, -1.0), (1.0, -1.0, 1.0), (1.0, 1.0, -1.0), (1.0, 1.0, 1.0)], [], [(0, 1, 3, 2), (2, 3, 7, 6), (6, 7, 5, 4), (4, 5, 1, 0), (2, 6, 4, 0), (7, 3, 1, 5)])
_uv = me_cube_015.uv_layers.new(name='UVMap')
_uv.uv.foreach_set('vector', [0.375, 0.0, 0.625, 0.0, 0.625, 0.25, 0.375, 0.25, 0.375, 0.25, 0.625, 0.25, 0.625, 0.5, 0.375, 0.5, 0.375, 0.5, 0.625, 0.5, 0.625, 0.75, 0.375, 0.75, 0.375, 0.75, 0.625, 0.75, 0.625, 1.0, 0.375, 1.0, 0.125, 0.5, 0.375, 0.5, 0.375, 0.75, 0.125, 0.75, 0.625, 0.5, 0.875, 0.5, 0.875, 0.75, 0.625, 0.75])
me_cube_015.materials.append(mat_material_006)
me_cube_015.update()

# ---- objects
ob_cube = bpy.data.objects.new('Cube', me_cube)
ob_light = bpy.data.objects.new('Light', light_light)
ob_camera = bpy.data.objects.new('Camera', cam_camera)
ob_cube_001 = bpy.data.objects.new('Cube.001', me_cube_001)
ob_cube_002 = bpy.data.objects.new('Cube.002', me_cube_002)
ob_cube_003 = bpy.data.objects.new('Cube.003', me_cube_003)
ob_plane = bpy.data.objects.new('Plane', me_plane)
ob_plane_001 = bpy.data.objects.new('Plane.001', me_plane_002)
ob_plane_002 = bpy.data.objects.new('Plane.002', me_plane_001)
ob_light_001 = bpy.data.objects.new('Light.001', light_light_001)
ob_cylinder_002 = bpy.data.objects.new('Cylinder.002', me_cylinder_002)
ob_cylinder_001 = bpy.data.objects.new('Cylinder.001', me_cylinder_001)
ob_cylinder = bpy.data.objects.new('Cylinder', me_cylinder)
ob_cube_007 = bpy.data.objects.new('Cube.007', me_cube_008)
ob_cube_006 = bpy.data.objects.new('Cube.006', me_cube_007)
ob_cube_005 = bpy.data.objects.new('Cube.005', me_cube_006)
ob_cube_004 = bpy.data.objects.new('Cube.004', me_cube_004)
ob_cube_008 = bpy.data.objects.new('Cube.008', me_cube_005)
ob_cube_009 = bpy.data.objects.new('Cube.009', me_cube_009)
ob_cube_010 = bpy.data.objects.new('Cube.010', me_cube_010)
ob_cube_011 = bpy.data.objects.new('Cube.011', me_cube_011)
ob_camera_001 = bpy.data.objects.new('Camera.001', cam_camera_001)
ob_cube_012 = bpy.data.objects.new('Cube.012', me_cube_012)
ob_cube_013 = bpy.data.objects.new('Cube.013', me_cube_013)
ob_cube_014 = bpy.data.objects.new('Cube.014', me_cube_015)

# ---- transforms, parenting, visibility, modifiers, constraints
ob_cube.location = (0.02038, 0.02319, 1.919)
ob_cube.rotation_euler = (0.0, -0.0, 1.57)
ob_cube.scale = (0.5, 0.5, 2.0)
ob_cube.lock_rotations_4d = False
ob_cube.empty_display_type = 'ARROWS'
ob_cube.lineart.crease_threshold = 0.0
ob_light.location = (-0.9819, 4.1, 5.904)
ob_light.rotation_euler = (0.6503, 0.05522, 3.436)
ob_light.lock_rotations_4d = False
ob_light.empty_display_type = 'ARROWS'
ob_light.color = (0.0, 0.0, 0.0, 0.0)
ob_light.lineart.crease_threshold = 0.0
ob_camera.location = (6.952, 7.377, 4.958)
ob_camera.rotation_euler = (1.109, -0.0, 2.385)
ob_camera.lock_rotations_4d = False
ob_camera.empty_display_type = 'ARROWS'
ob_camera.color = (0.0, 0.0, 0.0, 0.0)
ob_camera.display_type = 'WIRE'
ob_camera.lineart.crease_threshold = 0.0
ob_cube_001.location = (0.02038, 0.02319, 3.966)
ob_cube_001.rotation_euler = (0.0, -0.0, 1.57)
ob_cube_002.location = (0.4568, 0.9826, 4.161)
ob_cube_002.rotation_euler = (0.0, -0.0, 1.57)
ob_cube_002.scale = (0.2726, 0.2726, 0.2726)
ob_cube_003.location = (-0.4254, 0.9833, 4.172)
ob_cube_003.rotation_euler = (0.0, -0.0, 1.57)
ob_cube_003.scale = (0.2726, 0.2726, 0.2726)
ob_plane.location = (0.02125, 1.134, 3.387)
ob_plane.rotation_euler = (-1.57, 1.571, 0.0)
ob_plane.scale = (0.08432, 0.7386, 0.2914)
ob_plane_001.location = (-0.4183, 1.664, 2.74)
ob_plane_001.rotation_euler = (7.523e-09, -0.9153, 1.571)
ob_plane_001.scale = (0.1126, 0.05336, 0.1794)
ob_plane_002.location = (-0.4183, 1.55, 2.65)
ob_plane_002.rotation_euler = (1.29e-10, -0.04381, 1.571)
ob_plane_002.scale = (0.1795, 0.05336, 0.1795)
ob_light_001.location = (-2.131, 8.977, 13.1)
ob_light_001.rotation_euler = (0.6503, 0.05522, 3.437)
ob_light_001.scale = (1.704, 1.704, 1.704)
ob_light_001.lock_rotations_4d = False
ob_light_001.empty_display_type = 'ARROWS'
ob_light_001.color = (0.0, 0.0, 0.0, 0.0)
ob_light_001.lineart.crease_threshold = 0.0
ob_cylinder_002.location = (-0.4183, 2.668, 3.046)
ob_cylinder_002.rotation_euler = (-1.571, 1.571, 0.0)
ob_cylinder_002.scale = (0.03853, 0.03853, 0.4098)
ob_cylinder_001.location = (-0.4183, 0.8004, 2.844)
ob_cylinder_001.rotation_euler = (1.737e-08, 1.314, 1.571)
ob_cylinder_001.scale = (0.02742, 0.02742, 0.319)
ob_cylinder.location = (-0.4183, 1.826, 3.046)
ob_cylinder.rotation_euler = (-1.571, 1.571, 0.0)
ob_cylinder.scale = (0.06061, 0.06061, 0.6447)
ob_cube_007.location = (-0.3744, 1.439, 3.111)
ob_cube_007.rotation_euler = (0.0, -0.0, 1.571)
ob_cube_007.scale = (0.01484, 0.01484, 0.04968)
ob_cube_006.location = (-0.4708, 1.439, 3.111)
ob_cube_006.rotation_euler = (0.0, -0.0, 1.571)
ob_cube_006.scale = (0.01484, 0.01484, 0.04968)
ob_cube_005.location = (-0.4183, 3.041, 3.111)
ob_cube_005.rotation_euler = (0.0, -0.0, 1.571)
ob_cube_005.scale = (0.02004, 0.02004, 0.05814)
ob_cube_004.location = (-0.4183, 2.307, 2.927)
ob_cube_004.rotation_euler = (3.568e-06, 1.536, 1.571)
ob_cube_004.scale = (0.1646, 0.1233, 0.08243)
ob_cube_004.lock_rotations_4d = False
ob_cube_004.empty_display_type = 'ARROWS'
ob_cube_004.lineart.crease_threshold = 0.0
ob_cube_008.location = (-0.4183, 2.32, 2.68)
ob_cube_008.rotation_euler = (3.568e-06, 1.534, 1.571)
ob_cube_008.scale = (0.3542, 0.08519, 0.05697)
ob_cube_008.lock_rotations_4d = False
ob_cube_008.empty_display_type = 'ARROWS'
ob_cube_008.lineart.crease_threshold = 0.0
ob_cube_009.location = (-0.4183, 1.356, 2.625)
ob_cube_009.rotation_euler = (-5.134e-07, 1.933, 1.571)
ob_cube_009.scale = (0.271, 0.07815, 0.07815)
ob_cube_009.lock_rotations_4d = False
ob_cube_009.empty_display_type = 'ARROWS'
ob_cube_009.lineart.crease_threshold = 0.0
ob_cube_010.location = (-0.4183, 1.525, 2.875)
ob_cube_010.rotation_euler = (0.0, -0.0, 1.571)
ob_cube_010.scale = (0.5236, 0.08519, 0.1104)
ob_cube_010.lock_rotations_4d = False
ob_cube_010.empty_display_type = 'ARROWS'
ob_cube_010.lineart.crease_threshold = 0.0
ob_cube_011.location = (-0.4183, 0.4968, 2.768)
ob_cube_011.rotation_euler = (-1.706e-09, -0.07917, 1.571)
ob_cube_011.scale = (0.03358, 0.1337, 0.1337)
ob_camera_001.location = (11.38, 14.57, 11.49)
ob_camera_001.rotation_euler = (1.109, -0.0, 2.386)
ob_camera_001.scale = (1.704, 1.704, 1.704)
ob_camera_001.lock_rotations_4d = False
ob_camera_001.empty_display_type = 'ARROWS'
ob_camera_001.color = (0.0, 0.0, 0.0, 0.0)
ob_camera_001.display_type = 'WIRE'
ob_camera_001.lineart.crease_threshold = 0.0
ob_cube_012.location = (-0.639, 0.8559, 2.189)
ob_cube_012.rotation_euler = (0.0, 0.9958, 1.569)
ob_cube_012.scale = (0.2628, 0.2628, 0.7287)
ob_cube_012.lock_rotations_4d = False
ob_cube_012.empty_display_type = 'ARROWS'
ob_cube_012.lineart.crease_threshold = 0.0
ob_cube_013.location = (0.02866, 1.043, 2.331)
ob_cube_013.rotation_euler = (-1.343, 0.04668, 0.4257)
ob_cube_013.scale = (0.2628, 0.2628, 1.061)
ob_cube_013.lock_rotations_4d = False
ob_cube_013.empty_display_type = 'ARROWS'
ob_cube_013.lineart.crease_threshold = 0.0
ob_cube_014.location = (-0.4129, 3.475, 3.039)
ob_cube_014.scale = (0.08002, 0.39, 0.08002)

# ---- collection membership
col_collection.objects.link(ob_cube)
col_collection.objects.link(ob_light)
col_collection.objects.link(ob_camera)
col_collection.objects.link(ob_cube_001)
col_collection.objects.link(ob_cube_002)
col_collection.objects.link(ob_cube_003)
col_collection.objects.link(ob_plane)
col_collection.objects.link(ob_plane_001)
col_collection.objects.link(ob_plane_002)
col_collection.objects.link(ob_light_001)
col_collection.objects.link(ob_cylinder_002)
col_collection.objects.link(ob_cylinder_001)
col_collection.objects.link(ob_cylinder)
col_collection.objects.link(ob_cube_007)
col_collection.objects.link(ob_cube_006)
col_collection.objects.link(ob_cube_005)
col_collection.objects.link(ob_cube_004)
col_collection.objects.link(ob_cube_008)
col_collection.objects.link(ob_cube_009)
col_collection.objects.link(ob_cube_010)
col_collection.objects.link(ob_cube_011)
col_collection.objects.link(ob_camera_001)
col_collection.objects.link(ob_cube_012)
col_collection.objects.link(ob_cube_013)
col_collection.objects.link(ob_cube_014)

# ---- scene / render settings (as saved in the file)
scene.camera = ob_camera
scene.frame_start = 1; scene.frame_end = 30; scene.frame_set(16)
scene.render.engine = 'BLENDER_EEVEE_NEXT'
scene.cycles.sampling_pattern = 'TABULATED_SOBOL'
scene.cycles.use_light_tree = False
scene.view_settings.view_transform = 'Filmic'
bpy.context.view_layer.update()
